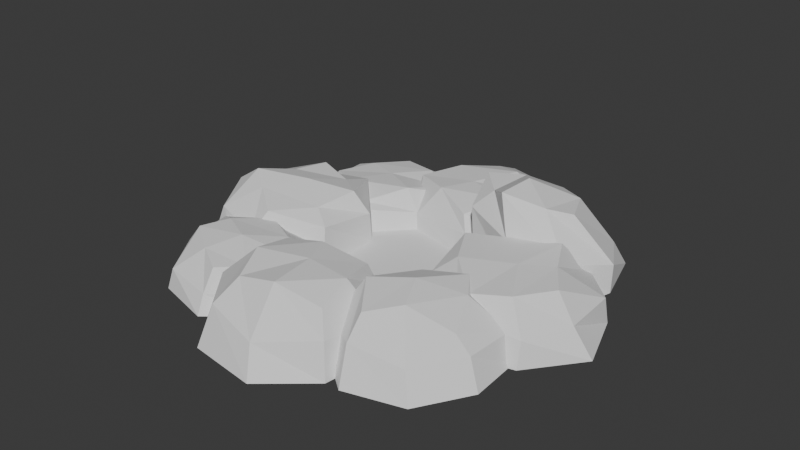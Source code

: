 # Source: holeMode.blend  (saved by Blender 4.2.66; exported with 4.5.12 LTS)
import bpy
from mathutils import Matrix  # noqa: F401  (used for matrix-valued properties, if any)

bpy.ops.wm.read_factory_settings(use_empty=True)
scene = bpy.context.scene
scene.name = 'Scene'

# ---- collections
col_collection = bpy.data.collections.new('Collection'); scene.collection.children.link(col_collection)

# ---- world
world_world = bpy.data.worlds.new('World'); scene.world = world_world
world_world.use_nodes = True; world_world.node_tree.nodes.clear()
_N = world_world.node_tree.nodes; _L = world_world.node_tree.links
n0 = _N.new('ShaderNodeOutputWorld'); n0.name = 'World Output'; n0.location = (300, 300)
n1 = _N.new('ShaderNodeBackground'); n1.name = 'Background'; n1.location = (10, 300)
n1.inputs[0].default_value = (0.05088, 0.05088, 0.05088, 1.0)
_L.new(n1.outputs[0], n0.inputs[0])
n0.is_active_output = True
world_world.color = (0.05088, 0.05088, 0.05088)
world_world.sun_shadow_jitter_overblur = 0.0

# ---- meshes
me_cube_005 = bpy.data.meshes.new('Cube.005')
me_cube_005.from_pydata([(-1.941, -0.1999, 0.0), (-1.462, -0.1695, 0.5436), (-1.46, 0.7056, 0.0), (-1.258, 0.465, 0.4419), (-1.135, -0.7313, 0.0), (-1.007, -0.5056, 0.4035), (-0.5062, 0.2233, 0.0), (-0.6161, 0.1231, 0.4749), (-1.86, 0.3475, 0.0), (-1.339, 0.163, 0.4567), (-0.5155, -0.3717, 0.0), (-0.7278, -0.1972, 0.409), (-0.9305, 0.7246, 0.0), (-0.9029, 0.3432, 0.4207), (-1.615, -0.5891, 0.0), (-1.261, -0.3179, 0.4775), (-1.041, 0.00185, 0.5127), (-1.69, -0.1697, 0.3906), (-1.364, 0.6291, 0.2566), (-0.495, 0.1855, 0.276), (-1.046, -0.6758, 0.2431), (-0.5588, -0.2974, 0.3129), (-1.711, 0.2754, 0.2961), (-1.508, -0.5504, 0.3097), (-0.9073, 0.6335, 0.3233), (-1.519, -1.024, -2.908e-09), (-1.299, -0.9951, 0.3611), (-1.092, -0.2358, -2.908e-09), (-0.9816, -0.4754, 0.3329), (-0.714, -1.565, 8.98e-11), (-0.7664, -1.332, 0.3089), (-0.2803, -0.8418, 8.98e-11), (-0.3935, -0.8197, 0.3141), (-1.521, -0.5152, -2.908e-09), (-1.18, -0.7643, 0.3804), (-0.3762, -1.291, 8.98e-11), (-0.5741, -1.161, 0.3152), (-0.6367, -0.3581, -2.908e-09), (-0.6389, -0.6395, 0.3382), (-1.219, -1.432, 8.98e-11), (-1.004, -1.2, 0.3445), (-0.8637, -0.9309, 0.4009), (-1.431, -1.003, 0.1966), (-1.044, -0.3219, 0.2113), (-0.3414, -0.7864, 0.1664), (-0.7408, -1.47, 0.1477), (-0.3669, -1.241, 0.1576), (-1.46, -0.5834, 0.2403), (-1.182, -1.397, 0.1776), (-0.5606, -0.3965, 0.1799), (-0.7762, 1.079, 0.0), (-0.59, 1.028, 0.3154), (-0.1641, 1.946, 0.0), (-0.1366, 1.587, 0.3396), (0.1934, 0.519, 0.0), (0.1678, 0.6302, 0.3137), (0.7324, 1.423, 0.0), (0.531, 1.248, 0.3605), (-0.6388, 1.611, 0.0), (-0.3887, 1.335, 0.3635), (0.7406, 0.9249, 0.0), (0.3669, 0.9291, 0.4075), (0.3541, 1.856, 0.0), (0.168, 1.409, 0.4327), (-0.3433, 0.6357, 0.0), (-0.222, 0.8225, 0.3749), (-0.05382, 1.071, 0.3944), (-0.6713, 1.079, 0.158), (-0.1439, 1.849, 0.2221), (0.6857, 1.352, 0.2527), (0.2455, 0.55, 0.1822), (0.6922, 0.8808, 0.1934), (-0.6063, 1.504, 0.1601), (-0.3562, 0.6515, 0.1352), (0.3532, 1.685, 0.2496), (-0.385, -1.855, 0.0), (-0.2737, -1.498, 0.4888), (-0.7229, -0.9097, 0.0), (-0.4577, -0.8248, 0.4658), (0.6392, -1.584, 0.0), (0.4281, -1.371, 0.4268), (0.3923, -0.6016, 0.0), (0.2622, -0.6991, 0.4388), (-0.7363, -1.405, 0.0), (-0.4204, -1.175, 0.5432), (0.7147, -1.004, 0.0), (0.3585, -1.035, 0.4961), (-0.2119, -0.5197, 0.0), (-0.1643, -0.7349, 0.4973), (0.2228, -1.936, 0.0), (0.0635, -1.473, 0.5534), (-0.01069, -1.035, 0.5315), (-0.3403, -1.715, 0.3284), (-0.6473, -0.8556, 0.2941), (0.3119, -0.638, 0.2596), (0.5781, -1.519, 0.2887), (0.6417, -0.9978, 0.2354), (-0.6707, -1.32, 0.2976), (0.1365, -1.805, 0.2386), (-0.1724, -0.5138, 0.2888), (1.088, -0.7271, 0.0), (1.093, -0.545, 0.4235), (0.5086, 0.1586, 0.0), (0.5622, 0.12, 0.4743), (1.921, -0.16, 0.0), (1.579, -0.1202, 0.4414), (1.454, 0.6735, 0.0), (1.236, 0.4617, 0.4673), (0.6553, -0.4206, 0.0), (0.7582, -0.2385, 0.479), (1.74, 0.3586, 0.0), (1.388, 0.1616, 0.444), (1.01, 0.6812, 0.0), (0.9564, 0.3286, 0.4649), (1.569, -0.6059, 0.0), (1.384, -0.4206, 0.4516), (1.159, -0.02815, 0.4694), (1.077, -0.6757, 0.2914), (0.5397, 0.1429, 0.2938), (1.394, 0.6522, 0.1998), (1.744, -0.1551, 0.2221), (1.728, 0.3134, 0.2353), (0.5959, -0.3538, 0.3389), (1.56, -0.552, 0.2165), (0.8718, 0.5576, 0.2981), (-1.516, 0.617, 1.562e-09), (-1.348, 0.7333, 0.2409), (-1.169, 1.495, 1.562e-09), (-1.003, 1.341, 0.2289), (-0.7017, 0.2521, 1.562e-09), (-0.7551, 0.4062, 0.2323), (-0.2862, 1.159, 1.562e-09), (-0.4128, 1.087, 0.2324), (-1.47, 1.172, -4.958e-10), (-1.191, 1.049, 0.255), (-0.2791, 0.6938, 1.562e-09), (-0.5154, 0.7216, 0.3196), (-0.5831, 1.484, -4.958e-10), (-0.6414, 1.223, 0.2742), (-1.154, 0.2973, 1.562e-09), (-1.107, 0.5724, 0.2873), (-0.8817, 0.9312, 0.2811), (-1.448, 0.6953, 0.1354), (-1.077, 1.438, 0.1203), (-0.2508, 1.116, 0.1859), (-0.7145, 0.305, 0.2014), (-0.3593, 0.6695, 0.147), (-1.445, 1.128, 0.1463), (-1.169, 0.2809, 0.1295), (-0.6375, 1.445, 0.1437), (0.7646, -1.584, 1.212e-09), (0.7121, -1.28, 0.4656), (0.2553, -0.8521, 1.212e-09), (0.4019, -0.7403, 0.397), (1.531, -1.008, 1.212e-09), (1.268, -0.9277, 0.3422), (1.176, -0.2466, 1.212e-09), (0.9567, -0.3577, 0.4533), (0.3857, -1.291, 1.212e-09), (0.4764, -0.9557, 0.52), (1.504, -0.5357, -8.022e-10), (1.118, -0.5893, 0.4406), (0.5687, -0.358, 1.212e-09), (0.6165, -0.4827, 0.4234), (1.267, -1.446, 1.212e-09), (0.9216, -1.054, 0.4987), (0.7797, -0.7645, 0.5372), (0.7152, -1.439, 0.2922), (0.297, -0.7779, 0.2002), (1.105, -0.2648, 0.2182), (1.422, -0.9601, 0.2373), (1.444, -0.5278, 0.2376), (0.3832, -1.233, 0.2389), (1.171, -1.357, 0.2282), (0.5843, -0.3694, 0.2128), (0.9462, 0.2916, -3.253e-09), (0.7378, 0.3411, 0.7945), (0.2033, 0.9661, 8.395e-09), (0.309, 0.7684, 0.6942), (1.529, 0.7595, -3.412e-10), (1.214, 0.6499, 0.6339), (0.8729, 1.48, -3.412e-10), (0.799, 1.156, 0.5606), (0.4261, 0.4353, -3.253e-09), (0.5235, 0.551, 0.6716), (1.38, 1.266, -3.412e-10), (1.06, 0.9941, 0.6025), (0.394, 1.333, -3.253e-09), (0.5342, 0.9978, 0.6541), (1.426, 0.3685, -3.253e-09), (1.041, 0.5134, 0.6817), (0.7526, 0.6992, 0.7935), (0.8437, 0.2747, 0.4344), (0.2372, 0.8289, 0.4053), (0.8613, 1.376, 0.3268), (1.52, 0.7897, 0.2382), (1.31, 1.16, 0.2207), (0.3668, 0.4652, 0.5103), (1.303, 0.3967, 0.3221), (0.3975, 1.204, 0.4405)], [], [(22, 9, 3, 18), (24, 13, 7, 19), (21, 11, 5, 20), (23, 15, 1, 17), (16, 9, 1, 15), (13, 3, 9, 16), (19, 7, 11, 21), (17, 1, 9, 22), (7, 13, 16, 11), (11, 16, 15, 5), (20, 5, 15, 23), (18, 3, 13, 24), (2, 18, 24, 12), (4, 20, 23, 14), (0, 17, 22, 8), (6, 19, 21, 10), (14, 23, 17, 0), (10, 21, 20, 4), (12, 24, 19, 6), (8, 22, 18, 2), (47, 34, 28, 43), (49, 38, 32, 44), (46, 36, 30, 45), (48, 40, 26, 42), (41, 34, 26, 40), (38, 28, 34, 41), (44, 32, 36, 46), (42, 26, 34, 47), (32, 38, 41, 36), (36, 41, 40, 30), (45, 30, 40, 48), (43, 28, 38, 49), (27, 43, 49, 37), (29, 45, 48, 39), (25, 42, 47, 33), (31, 44, 46, 35), (39, 48, 42, 25), (35, 46, 45, 29), (37, 49, 44, 31), (33, 47, 43, 27), (72, 59, 53, 68), (74, 63, 57, 69), (71, 61, 55, 70), (73, 65, 51, 67), (66, 59, 51, 65), (63, 53, 59, 66), (69, 57, 61, 71), (67, 51, 59, 72), (57, 63, 66, 61), (61, 66, 65, 55), (70, 55, 65, 73), (68, 53, 63, 74), (52, 68, 74, 62), (54, 70, 73, 64), (50, 67, 72, 58), (56, 69, 71, 60), (64, 73, 67, 50), (60, 71, 70, 54), (62, 74, 69, 56), (58, 72, 68, 52), (97, 84, 78, 93), (99, 88, 82, 94), (96, 86, 80, 95), (98, 90, 76, 92), (91, 84, 76, 90), (88, 78, 84, 91), (94, 82, 86, 96), (92, 76, 84, 97), (82, 88, 91, 86), (86, 91, 90, 80), (95, 80, 90, 98), (93, 78, 88, 99), (77, 93, 99, 87), (79, 95, 98, 89), (75, 92, 97, 83), (81, 94, 96, 85), (89, 98, 92, 75), (85, 96, 95, 79), (87, 99, 94, 81), (83, 97, 93, 77), (122, 109, 103, 118), (124, 113, 107, 119), (121, 111, 105, 120), (123, 115, 101, 117), (116, 109, 101, 115), (113, 103, 109, 116), (119, 107, 111, 121), (117, 101, 109, 122), (107, 113, 116, 111), (111, 116, 115, 105), (120, 105, 115, 123), (118, 103, 113, 124), (102, 118, 124, 112), (104, 120, 123, 114), (100, 117, 122, 108), (106, 119, 121, 110), (114, 123, 117, 100), (110, 121, 120, 104), (112, 124, 119, 106), (108, 122, 118, 102), (147, 134, 128, 143), (149, 138, 132, 144), (146, 136, 130, 145), (148, 140, 126, 142), (141, 134, 126, 140), (138, 128, 134, 141), (144, 132, 136, 146), (142, 126, 134, 147), (132, 138, 141, 136), (136, 141, 140, 130), (145, 130, 140, 148), (143, 128, 138, 149), (127, 143, 149, 137), (129, 145, 148, 139), (125, 142, 147, 133), (131, 144, 146, 135), (139, 148, 142, 125), (135, 146, 145, 129), (137, 149, 144, 131), (133, 147, 143, 127), (172, 159, 153, 168), (174, 163, 157, 169), (171, 161, 155, 170), (173, 165, 151, 167), (166, 159, 151, 165), (163, 153, 159, 166), (169, 157, 161, 171), (167, 151, 159, 172), (157, 163, 166, 161), (161, 166, 165, 155), (170, 155, 165, 173), (168, 153, 163, 174), (152, 168, 174, 162), (154, 170, 173, 164), (150, 167, 172, 158), (156, 169, 171, 160), (164, 173, 167, 150), (160, 171, 170, 154), (162, 174, 169, 156), (158, 172, 168, 152), (197, 184, 178, 193), (199, 188, 182, 194), (196, 186, 180, 195), (198, 190, 176, 192), (191, 184, 176, 190), (188, 178, 184, 191), (194, 182, 186, 196), (192, 176, 184, 197), (182, 188, 191, 186), (186, 191, 190, 180), (195, 180, 190, 198), (193, 178, 188, 199), (177, 193, 199, 187), (179, 195, 198, 189), (175, 192, 197, 183), (181, 194, 196, 185), (189, 198, 192, 175), (185, 196, 195, 179), (187, 199, 194, 181), (183, 197, 193, 177)])
_uv = me_cube_005.uv_layers.new(name='UVMap')
_uv.uv.foreach_set('vector', [0.5, 0.125, 0.625, 0.125, 0.625, 0.25, 0.5, 0.25, 0.5, 0.375, 0.625, 0.375, 0.625, 0.5, 0.5, 0.5, 0.5, 0.625, 0.625, 0.625, 0.625, 0.75, 0.5, 0.75, 0.5, 0.875, 0.625, 0.875, 0.625, 1.0, 0.5, 1.0, 0.75, 0.625, 0.875, 0.625, 0.875, 0.75, 0.75, 0.75, 0.75, 0.5, 0.875, 0.5, 0.875, 0.625, 0.75, 0.625, 0.5, 0.5, 0.625, 0.5, 0.625, 0.625, 0.5, 0.625, 0.5, 0.0, 0.625, 0.0, 0.625, 0.125, 0.5, 0.125, 0.625, 0.5, 0.75, 0.5, 0.75, 0.625, 0.625, 0.625, 0.625, 0.625, 0.75, 0.625, 0.75, 0.75, 0.625, 0.75, 0.5, 0.75, 0.625, 0.75, 0.625, 0.875, 0.5, 0.875, 0.5, 0.25, 0.625, 0.25, 0.625, 0.375, 0.5, 0.375, 0.375, 0.25, 0.5, 0.25, 0.5, 0.375, 0.375, 0.375, 0.375, 0.75, 0.5, 0.75, 0.5, 0.875, 0.375, 0.875, 0.375, 0.0, 0.5, 0.0, 0.5, 0.125, 0.375, 0.125, 0.375, 0.5, 0.5, 0.5, 0.5, 0.625, 0.375, 0.625, 0.375, 0.875, 0.5, 0.875, 0.5, 1.0, 0.375, 1.0, 0.375, 0.625, 0.5, 0.625, 0.5, 0.75, 0.375, 0.75, 0.375, 0.375, 0.5, 0.375, 0.5, 0.5, 0.375, 0.5, 0.375, 0.125, 0.5, 0.125, 0.5, 0.25, 0.375, 0.25, 0.5, 0.125, 0.625, 0.125, 0.625, 0.25, 0.5, 0.25, 0.5, 0.375, 0.625, 0.375, 0.625, 0.5, 0.5, 0.5, 0.5, 0.625, 0.625, 0.625, 0.625, 0.75, 0.5, 0.75, 0.5, 0.875, 0.625, 0.875, 0.625, 1.0, 0.5, 1.0, 0.75, 0.625, 0.875, 0.625, 0.875, 0.75, 0.75, 0.75, 0.75, 0.5, 0.875, 0.5, 0.875, 0.625, 0.75, 0.625, 0.5, 0.5, 0.625, 0.5, 0.625, 0.625, 0.5, 0.625, 0.5, 0.0, 0.625, 0.0, 0.625, 0.125, 0.5, 0.125, 0.625, 0.5, 0.75, 0.5, 0.75, 0.625, 0.625, 0.625, 0.625, 0.625, 0.75, 0.625, 0.75, 0.75, 0.625, 0.75, 0.5, 0.75, 0.625, 0.75, 0.625, 0.875, 0.5, 0.875, 0.5, 0.25, 0.625, 0.25, 0.625, 0.375, 0.5, 0.375, 0.375, 0.25, 0.5, 0.25, 0.5, 0.375, 0.375, 0.375, 0.375, 0.75, 0.5, 0.75, 0.5, 0.875, 0.375, 0.875, 0.375, 0.0, 0.5, 0.0, 0.5, 0.125, 0.375, 0.125, 0.375, 0.5, 0.5, 0.5, 0.5, 0.625, 0.375, 0.625, 0.375, 0.875, 0.5, 0.875, 0.5, 1.0, 0.375, 1.0, 0.375, 0.625, 0.5, 0.625, 0.5, 0.75, 0.375, 0.75, 0.375, 0.375, 0.5, 0.375, 0.5, 0.5, 0.375, 0.5, 0.375, 0.125, 0.5, 0.125, 0.5, 0.25, 0.375, 0.25, 0.5, 0.125, 0.625, 0.125, 0.625, 0.25, 0.5, 0.25, 0.5, 0.375, 0.625, 0.375, 0.625, 0.5, 0.5, 0.5, 0.5, 0.625, 0.625, 0.625, 0.625, 0.75, 0.5, 0.75, 0.5, 0.875, 0.625, 0.875, 0.625, 1.0, 0.5, 1.0, 0.75, 0.625, 0.875, 0.625, 0.875, 0.75, 0.75, 0.75, 0.75, 0.5, 0.875, 0.5, 0.875, 0.625, 0.75, 0.625, 0.5, 0.5, 0.625, 0.5, 0.625, 0.625, 0.5, 0.625, 0.5, 0.0, 0.625, 0.0, 0.625, 0.125, 0.5, 0.125, 0.625, 0.5, 0.75, 0.5, 0.75, 0.625, 0.625, 0.625, 0.625, 0.625, 0.75, 0.625, 0.75, 0.75, 0.625, 0.75, 0.5, 0.75, 0.625, 0.75, 0.625, 0.875, 0.5, 0.875, 0.5, 0.25, 0.625, 0.25, 0.625, 0.375, 0.5, 0.375, 0.375, 0.25, 0.5, 0.25, 0.5, 0.375, 0.375, 0.375, 0.375, 0.75, 0.5, 0.75, 0.5, 0.875, 0.375, 0.875, 0.375, 0.0, 0.5, 0.0, 0.5, 0.125, 0.375, 0.125, 0.375, 0.5, 0.5, 0.5, 0.5, 0.625, 0.375, 0.625, 0.375, 0.875, 0.5, 0.875, 0.5, 1.0, 0.375, 1.0, 0.375, 0.625, 0.5, 0.625, 0.5, 0.75, 0.375, 0.75, 0.375, 0.375, 0.5, 0.375, 0.5, 0.5, 0.375, 0.5, 0.375, 0.125, 0.5, 0.125, 0.5, 0.25, 0.375, 0.25, 0.5, 0.125, 0.625, 0.125, 0.625, 0.25, 0.5, 0.25, 0.5, 0.375, 0.625, 0.375, 0.625, 0.5, 0.5, 0.5, 0.5, 0.625, 0.625, 0.625, 0.625, 0.75, 0.5, 0.75, 0.5, 0.875, 0.625, 0.875, 0.625, 1.0, 0.5, 1.0, 0.75, 0.625, 0.875, 0.625, 0.875, 0.75, 0.75, 0.75, 0.75, 0.5, 0.875, 0.5, 0.875, 0.625, 0.75, 0.625, 0.5, 0.5, 0.625, 0.5, 0.625, 0.625, 0.5, 0.625, 0.5, 0.0, 0.625, 0.0, 0.625, 0.125, 0.5, 0.125, 0.625, 0.5, 0.75, 0.5, 0.75, 0.625, 0.625, 0.625, 0.625, 0.625, 0.75, 0.625, 0.75, 0.75, 0.625, 0.75, 0.5, 0.75, 0.625, 0.75, 0.625, 0.875, 0.5, 0.875, 0.5, 0.25, 0.625, 0.25, 0.625, 0.375, 0.5, 0.375, 0.375, 0.25, 0.5, 0.25, 0.5, 0.375, 0.375, 0.375, 0.375, 0.75, 0.5, 0.75, 0.5, 0.875, 0.375, 0.875, 0.375, 0.0, 0.5, 0.0, 0.5, 0.125, 0.375, 0.125, 0.375, 0.5, 0.5, 0.5, 0.5, 0.625, 0.375, 0.625, 0.375, 0.875, 0.5, 0.875, 0.5, 1.0, 0.375, 1.0, 0.375, 0.625, 0.5, 0.625, 0.5, 0.75, 0.375, 0.75, 0.375, 0.375, 0.5, 0.375, 0.5, 0.5, 0.375, 0.5, 0.375, 0.125, 0.5, 0.125, 0.5, 0.25, 0.375, 0.25, 0.5, 0.125, 0.625, 0.125, 0.625, 0.25, 0.5, 0.25, 0.5, 0.375, 0.625, 0.375, 0.625, 0.5, 0.5, 0.5, 0.5, 0.625, 0.625, 0.625, 0.625, 0.75, 0.5, 0.75, 0.5, 0.875, 0.625, 0.875, 0.625, 1.0, 0.5, 1.0, 0.75, 0.625, 0.875, 0.625, 0.875, 0.75, 0.75, 0.75, 0.75, 0.5, 0.875, 0.5, 0.875, 0.625, 0.75, 0.625, 0.5, 0.5, 0.625, 0.5, 0.625, 0.625, 0.5, 0.625, 0.5, 0.0, 0.625, 0.0, 0.625, 0.125, 0.5, 0.125, 0.625, 0.5, 0.75, 0.5, 0.75, 0.625, 0.625, 0.625, 0.625, 0.625, 0.75, 0.625, 0.75, 0.75, 0.625, 0.75, 0.5, 0.75, 0.625, 0.75, 0.625, 0.875, 0.5, 0.875, 0.5, 0.25, 0.625, 0.25, 0.625, 0.375, 0.5, 0.375, 0.375, 0.25, 0.5, 0.25, 0.5, 0.375, 0.375, 0.375, 0.375, 0.75, 0.5, 0.75, 0.5, 0.875, 0.375, 0.875, 0.375, 0.0, 0.5, 0.0, 0.5, 0.125, 0.375, 0.125, 0.375, 0.5, 0.5, 0.5, 0.5, 0.625, 0.375, 0.625, 0.375, 0.875, 0.5, 0.875, 0.5, 1.0, 0.375, 1.0, 0.375, 0.625, 0.5, 0.625, 0.5, 0.75, 0.375, 0.75, 0.375, 0.375, 0.5, 0.375, 0.5, 0.5, 0.375, 0.5, 0.375, 0.125, 0.5, 0.125, 0.5, 0.25, 0.375, 0.25, 0.5, 0.125, 0.625, 0.125, 0.625, 0.25, 0.5, 0.25, 0.5, 0.375, 0.625, 0.375, 0.625, 0.5, 0.5, 0.5, 0.5, 0.625, 0.625, 0.625, 0.625, 0.75, 0.5, 0.75, 0.5, 0.875, 0.625, 0.875, 0.625, 1.0, 0.5, 1.0, 0.75, 0.625, 0.875, 0.625, 0.875, 0.75, 0.75, 0.75, 0.75, 0.5, 0.875, 0.5, 0.875, 0.625, 0.75, 0.625, 0.5, 0.5, 0.625, 0.5, 0.625, 0.625, 0.5, 0.625, 0.5, 0.0, 0.625, 0.0, 0.625, 0.125, 0.5, 0.125, 0.625, 0.5, 0.75, 0.5, 0.75, 0.625, 0.625, 0.625, 0.625, 0.625, 0.75, 0.625, 0.75, 0.75, 0.625, 0.75, 0.5, 0.75, 0.625, 0.75, 0.625, 0.875, 0.5, 0.875, 0.5, 0.25, 0.625, 0.25, 0.625, 0.375, 0.5, 0.375, 0.375, 0.25, 0.5, 0.25, 0.5, 0.375, 0.375, 0.375, 0.375, 0.75, 0.5, 0.75, 0.5, 0.875, 0.375, 0.875, 0.375, 0.0, 0.5, 0.0, 0.5, 0.125, 0.375, 0.125, 0.375, 0.5, 0.5, 0.5, 0.5, 0.625, 0.375, 0.625, 0.375, 0.875, 0.5, 0.875, 0.5, 1.0, 0.375, 1.0, 0.375, 0.625, 0.5, 0.625, 0.5, 0.75, 0.375, 0.75, 0.375, 0.375, 0.5, 0.375, 0.5, 0.5, 0.375, 0.5, 0.375, 0.125, 0.5, 0.125, 0.5, 0.25, 0.375, 0.25, 0.5, 0.125, 0.625, 0.125, 0.625, 0.25, 0.5, 0.25, 0.5, 0.375, 0.625, 0.375, 0.625, 0.5, 0.5, 0.5, 0.5, 0.625, 0.625, 0.625, 0.625, 0.75, 0.5, 0.75, 0.5, 0.875, 0.625, 0.875, 0.625, 1.0, 0.5, 1.0, 0.75, 0.625, 0.875, 0.625, 0.875, 0.75, 0.75, 0.75, 0.75, 0.5, 0.875, 0.5, 0.875, 0.625, 0.75, 0.625, 0.5, 0.5, 0.625, 0.5, 0.625, 0.625, 0.5, 0.625, 0.5, 0.0, 0.625, 0.0, 0.625, 0.125, 0.5, 0.125, 0.625, 0.5, 0.75, 0.5, 0.75, 0.625, 0.625, 0.625, 0.625, 0.625, 0.75, 0.625, 0.75, 0.75, 0.625, 0.75, 0.5, 0.75, 0.625, 0.75, 0.625, 0.875, 0.5, 0.875, 0.5, 0.25, 0.625, 0.25, 0.625, 0.375, 0.5, 0.375, 0.375, 0.25, 0.5, 0.25, 0.5, 0.375, 0.375, 0.375, 0.375, 0.75, 0.5, 0.75, 0.5, 0.875, 0.375, 0.875, 0.375, 0.0, 0.5, 0.0, 0.5, 0.125, 0.375, 0.125, 0.375, 0.5, 0.5, 0.5, 0.5, 0.625, 0.375, 0.625, 0.375, 0.875, 0.5, 0.875, 0.5, 1.0, 0.375, 1.0, 0.375, 0.625, 0.5, 0.625, 0.5, 0.75, 0.375, 0.75, 0.375, 0.375, 0.5, 0.375, 0.5, 0.5, 0.375, 0.5, 0.375, 0.125, 0.5, 0.125, 0.5, 0.25, 0.375, 0.25, 0.5, 0.125, 0.625, 0.125, 0.625, 0.25, 0.5, 0.25, 0.5, 0.375, 0.625, 0.375, 0.625, 0.5, 0.5, 0.5, 0.5, 0.625, 0.625, 0.625, 0.625, 0.75, 0.5, 0.75, 0.5, 0.875, 0.625, 0.875, 0.625, 1.0, 0.5, 1.0, 0.75, 0.625, 0.875, 0.625, 0.875, 0.75, 0.75, 0.75, 0.75, 0.5, 0.875, 0.5, 0.875, 0.625, 0.75, 0.625, 0.5, 0.5, 0.625, 0.5, 0.625, 0.625, 0.5, 0.625, 0.5, 0.0, 0.625, 0.0, 0.625, 0.125, 0.5, 0.125, 0.625, 0.5, 0.75, 0.5, 0.75, 0.625, 0.625, 0.625, 0.625, 0.625, 0.75, 0.625, 0.75, 0.75, 0.625, 0.75, 0.5, 0.75, 0.625, 0.75, 0.625, 0.875, 0.5, 0.875, 0.5, 0.25, 0.625, 0.25, 0.625, 0.375, 0.5, 0.375, 0.375, 0.25, 0.5, 0.25, 0.5, 0.375, 0.375, 0.375, 0.375, 0.75, 0.5, 0.75, 0.5, 0.875, 0.375, 0.875, 0.375, 0.0, 0.5, 0.0, 0.5, 0.125, 0.375, 0.125, 0.375, 0.5, 0.5, 0.5, 0.5, 0.625, 0.375, 0.625, 0.375, 0.875, 0.5, 0.875, 0.5, 1.0, 0.375, 1.0, 0.375, 0.625, 0.5, 0.625, 0.5, 0.75, 0.375, 0.75, 0.375, 0.375, 0.5, 0.375, 0.5, 0.5, 0.375, 0.5, 0.375, 0.125, 0.5, 0.125, 0.5, 0.25, 0.375, 0.25])
me_cube_005.update()
me_plane = bpy.data.meshes.new('Plane')
me_plane.from_pydata([(-0.9594, -0.9594, 0.0), (0.9594, -0.9594, 0.0), (-0.9594, 0.9594, 0.0), (0.9594, 0.9594, 0.0), (0.0, -1.357, 0.0), (0.0, 1.357, 0.0), (-1.357, 0.0, 0.0), (1.357, 0.0, 0.0), (0.0, 0.0, 0.0)], [], [(8, 7, 3, 5), (6, 8, 5, 2), (0, 4, 8, 6), (4, 1, 7, 8)])
_uv = me_plane.uv_layers.new(name='UVMap')
_uv.uv.foreach_set('vector', [0.5, 0.5, 1.0, 0.5, 1.0, 1.0, 0.5, 1.0, 0.0, 0.5, 0.5, 0.5, 0.5, 1.0, 0.0, 1.0, 0.0, 0.0, 0.5, 0.0, 0.5, 0.5, 0.0, 0.5, 0.5, 0.0, 1.0, 0.0, 1.0, 0.5, 0.5, 0.5])
me_plane.update()

# ---- objects
ob_stones = bpy.data.objects.new('stones', me_cube_005)
ob_hole = bpy.data.objects.new('hole', me_plane)

# ---- transforms, parenting, visibility, modifiers, constraints
ob_stones.location = (0.0, 0.0, 0.0)
ob_hole.location = (0.0, 0.0, 0.0)

# ---- collection membership
col_collection.objects.link(ob_stones)
col_collection.objects.link(ob_hole)

# ---- scene / render settings (as saved in the file)
scene.frame_start = 1; scene.frame_end = 250; scene.frame_set(1)
scene.render.engine = 'BLENDER_EEVEE_NEXT'
bpy.context.view_layer.update()

# ---- added for rendering (the .blend has no active camera and no usable light): camera, sun
cam_auto = bpy.data.cameras.new('AutoCamera')
cam_auto.lens = 50.0
cam_auto.sensor_width = 36.0
cam_auto.clip_end = 1000.0
ob_auto_camera = bpy.data.objects.new('AutoCamera', cam_auto)
scene.collection.objects.link(ob_auto_camera)
ob_auto_camera.location = (5.10934, -6.13773, 4.49258)
ob_auto_camera.rotation_euler = (1.09748, -7.21219e-08, 0.694738)
scene.camera = ob_auto_camera
light_auto_sun = bpy.data.lights.new('AutoSun', 'SUN')
light_auto_sun.energy = 3.0
light_auto_sun.angle = 0.0523599
ob_auto_sun = bpy.data.objects.new('AutoSun', light_auto_sun)
scene.collection.objects.link(ob_auto_sun)
ob_auto_sun.rotation_euler = (0.872665, 0.174533, 0.523599)
bpy.context.view_layer.update()
